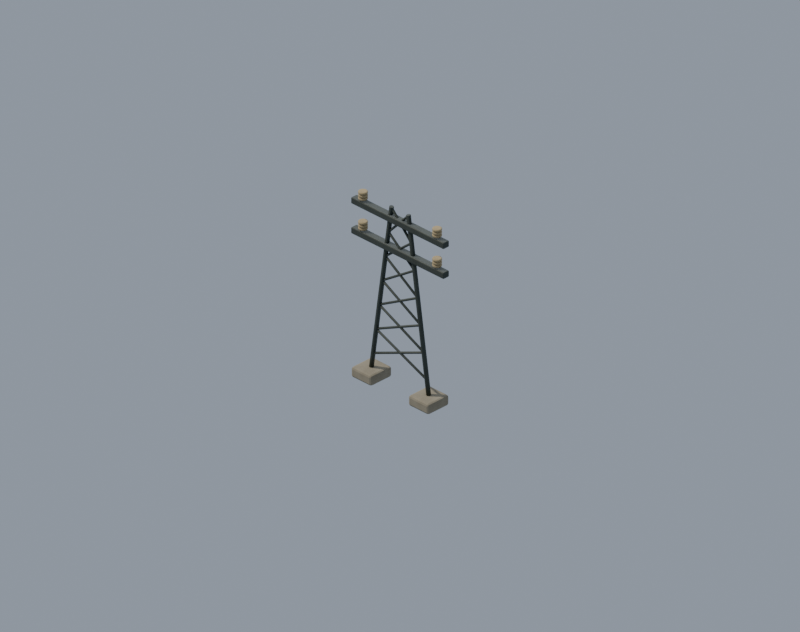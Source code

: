 # Source: prop.power_pylon.blend  (saved by Blender 5.2.45; exported with 4.5.12 LTS)
import bpy
from mathutils import Matrix  # noqa: F401  (used for matrix-valued properties, if any)

bpy.ops.wm.read_factory_settings(use_empty=True)
scene = bpy.context.scene
scene.name = 'Scene'

# ---- materials (node trees are filled in below, after node groups)
mat_env_concrete = bpy.data.materials.new('env_concrete')
mat_env_metal = bpy.data.materials.new('env_metal')
mat_env_pale = bpy.data.materials.new('env_pale')

# ---- node groups
ng_fc_grime = bpy.data.node_groups.new('fc_grime', 'ShaderNodeTree')
_s = ng_fc_grime.interface.new_socket(name='Color', in_out='OUTPUT', socket_type='NodeSocketColor')
_s = ng_fc_grime.interface.new_socket(name='Color', in_out='INPUT', socket_type='NodeSocketColor')
_s = ng_fc_grime.interface.new_socket(name='Grime', in_out='INPUT', socket_type='NodeSocketFloat')
_s = ng_fc_grime.interface.new_socket(name='Char', in_out='INPUT', socket_type='NodeSocketFloat')
_N = ng_fc_grime.nodes; _L = ng_fc_grime.links
n0 = _N.new('NodeGroupInput'); n0.name = 'Group Input'; n0.location = (0, 0)
n1 = _N.new('NodeGroupOutput'); n1.name = 'Group Output'; n1.location = (0, 0)
n2 = _N.new('ShaderNodeTexCoord'); n2.name = 'Texture Coordinate'; n2.location = (0, 0)
n3 = _N.new('ShaderNodeTexNoise'); n3.name = 'Noise Texture'; n3.location = (0, 0)
n3.width = 160
n3.inputs[2].default_value = 7.0
n3.inputs[3].default_value = 6.0
n3.inputs[4].default_value = 0.62
n4 = _N.new('ShaderNodeValToRGB'); n4.name = 'Color Ramp'; n4.location = (0, 0)
while len(n4.color_ramp.elements) > 1: n4.color_ramp.elements.remove(n4.color_ramp.elements[-1])
n4.color_ramp.elements[0].position = 0.42; n4.color_ramp.elements[0].color = (0.0, 0.0, 0.0, 1.0)
_e = n4.color_ramp.elements.new(0.75); _e.color = (1.0, 1.0, 1.0, 1.0)
n5 = _N.new('ShaderNodeAmbientOcclusion'); n5.name = 'Ambient Occlusion'; n5.location = (0, 0)
n5.samples = 8
n5.inputs[1].default_value = 0.12
n6 = _N.new('ShaderNodeMix'); n6.name = 'Mix'; n6.location = (0, 0)
n6.data_type = 'RGBA'
n6.blend_type = 'MULTIPLY'
n6.inputs[7].default_value = (0.55, 0.5, 0.44, 1.0)
n7 = _N.new('ShaderNodeMath'); n7.name = 'Math'; n7.location = (0, 0)
n7.operation = 'MULTIPLY'
n8 = _N.new('ShaderNodeMix'); n8.name = 'Mix.001'; n8.location = (0, 0)
n8.data_type = 'RGBA'
n8.blend_type = 'MULTIPLY'
n8.inputs[0].default_value = 0.38
n9 = _N.new('ShaderNodeMix'); n9.name = 'Mix.002'; n9.location = (0, 0)
n9.data_type = 'RGBA'
n9.inputs[7].default_value = (0.018, 0.016, 0.014, 1.0)
n10 = _N.new('ShaderNodeMath'); n10.name = 'Math.001'; n10.location = (0, 0)
n10.operation = 'MULTIPLY'
n10.inputs[2].default_value = 0.0
n11 = _N.new('ShaderNodeMath'); n11.name = 'Math.002'; n11.location = (0, 0)
n11.operation = 'MULTIPLY'
n11.inputs[1].default_value = 0.15
n12 = _N.new('ShaderNodeMath'); n12.name = 'Math.003'; n12.location = (0, 0)
n12.operation = 'MULTIPLY_ADD'
n12.inputs[1].default_value = 0.85
_L.new(n2.outputs[3], n3.inputs[0])
_L.new(n3.outputs[0], n4.inputs[0])
_L.new(n0.outputs[0], n6.inputs[6])
_L.new(n4.outputs[0], n7.inputs[0])
_L.new(n0.outputs[1], n7.inputs[1])
_L.new(n7.outputs[0], n6.inputs[0])
_L.new(n6.outputs[2], n8.inputs[6])
_L.new(n5.outputs[1], n8.inputs[7])
_L.new(n8.outputs[2], n9.inputs[6])
_L.new(n0.outputs[2], n11.inputs[0])
_L.new(n11.outputs[0], n10.inputs[0])
_L.new(n4.outputs[0], n10.inputs[1])
_L.new(n0.outputs[2], n12.inputs[0])
_L.new(n10.outputs[0], n12.inputs[2])
_L.new(n12.outputs[0], n9.inputs[0])
_L.new(n9.outputs[2], n1.inputs[0])
n1.is_active_output = True

# ---- material node trees
mat_env_concrete.use_nodes = True; mat_env_concrete.node_tree.nodes.clear()
_N = mat_env_concrete.node_tree.nodes; _L = mat_env_concrete.node_tree.links
n0 = _N.new('ShaderNodeBsdfPrincipled'); n0.name = 'Principled BSDF'; n0.location = (-200, 100)
n0.inputs[2].default_value = 0.93
n0.inputs[10].default_value = 0.005
n1 = _N.new('ShaderNodeOutputMaterial'); n1.name = 'Material Output'; n1.location = (200, 100)
n2 = _N.new('ShaderNodeGroup'); n2.name = 'Group'; n2.location = (0, 0)
n2.node_tree = ng_fc_grime
n2.inputs[0].default_value = (0.3185, 0.2789, 0.2016, 1.0)
n2.inputs[1].default_value = 0.45
n2.inputs[2].default_value = 0.0
_L.new(n0.outputs[0], n1.inputs[0])
_L.new(n2.outputs[0], n0.inputs[0])
n1.is_active_output = True
mat_env_metal.use_nodes = True; mat_env_metal.node_tree.nodes.clear()
_N = mat_env_metal.node_tree.nodes; _L = mat_env_metal.node_tree.links
n0 = _N.new('ShaderNodeBsdfPrincipled'); n0.name = 'Principled BSDF'; n0.location = (-200, 100)
n0.inputs[1].default_value = 0.4
n0.inputs[2].default_value = 0.6
n0.inputs[10].default_value = 0.005
n1 = _N.new('ShaderNodeOutputMaterial'); n1.name = 'Material Output'; n1.location = (200, 100)
n2 = _N.new('ShaderNodeGroup'); n2.name = 'Group'; n2.location = (0, 0)
n2.node_tree = ng_fc_grime
n2.inputs[0].default_value = (0.08022, 0.08866, 0.07421, 1.0)
n2.inputs[1].default_value = 0.35
n2.inputs[2].default_value = 0.0
_L.new(n0.outputs[0], n1.inputs[0])
_L.new(n2.outputs[0], n0.inputs[0])
n1.is_active_output = True
mat_env_pale.use_nodes = True; mat_env_pale.node_tree.nodes.clear()
_N = mat_env_pale.node_tree.nodes; _L = mat_env_pale.node_tree.links
n0 = _N.new('ShaderNodeBsdfPrincipled'); n0.name = 'Principled BSDF'; n0.location = (-200, 100)
n0.inputs[2].default_value = 0.8
n0.inputs[10].default_value = 0.005
n1 = _N.new('ShaderNodeOutputMaterial'); n1.name = 'Material Output'; n1.location = (200, 100)
n2 = _N.new('ShaderNodeGroup'); n2.name = 'Group'; n2.location = (0, 0)
n2.node_tree = ng_fc_grime
n2.inputs[0].default_value = (0.4621, 0.3613, 0.1981, 1.0)
n2.inputs[1].default_value = 0.35
n2.inputs[2].default_value = 0.0
_L.new(n0.outputs[0], n1.inputs[0])
_L.new(n2.outputs[0], n0.inputs[0])
n1.is_active_output = True

# ---- world
world_fc_world = bpy.data.worlds.new('fc_world'); scene.world = world_fc_world
world_fc_world.use_nodes = True; world_fc_world.node_tree.nodes.clear()
_N = world_fc_world.node_tree.nodes; _L = world_fc_world.node_tree.links
n0 = _N.new('ShaderNodeBackground'); n0.name = 'Background'; n0.location = (-200, 100)
n0.inputs[0].default_value = (0.52, 0.6, 0.72, 1.0)
n0.inputs[1].default_value = 0.8
n1 = _N.new('ShaderNodeOutputWorld'); n1.name = 'World Output'; n1.location = (200, 100)
_L.new(n0.outputs[0], n1.inputs[0])
n1.is_active_output = True

# ---- cameras
cam_fc_camera = bpy.data.cameras.new('fc_camera')
cam_fc_camera.type = 'ORTHO'
cam_fc_camera.sensor_fit = 'HORIZONTAL'
cam_fc_camera.clip_end = 400.0
cam_fc_camera.ortho_scale = 6.718
cam_fc_camera.shift_y = 0.09868

# ---- lights
light_fc_sun = bpy.data.lights.new('fc_sun', 'SUN')
light_fc_sun.color = (1.0, 0.95, 0.86)
light_fc_sun.angle = 0.05236
light_fc_sun.energy = 3.3
light_fc_rim = bpy.data.lights.new('fc_rim', 'SUN')
light_fc_rim.color = (0.8, 0.88, 1.0)
light_fc_rim.use_shadow = False
light_fc_rim.energy = 1.1

# ---- meshes
me_foot__1 = bpy.data.meshes.new('foot_-1')
me_foot__1.from_pydata([(-0.12, -0.125, -0.05), (-0.12, -0.125, 0.05), (-0.12, 0.125, -0.05), (-0.12, 0.125, 0.05), (0.12, -0.125, -0.05), (0.12, -0.125, 0.05), (0.12, 0.125, -0.05), (0.12, 0.125, 0.05)], [], [(0, 1, 3, 2), (2, 3, 7, 6), (6, 7, 5, 4), (4, 5, 1, 0), (2, 6, 4, 0), (7, 3, 1, 5)])
me_foot__1.materials.append(mat_env_concrete)
me_foot__1.update()
me_leg__1 = bpy.data.meshes.new('leg_-1')
me_leg__1.from_pydata([(0.0, 0.022, -0.8337), (0.0, 0.022, 0.8337), (0.0172, 0.01372, -0.8337), (0.0172, 0.01372, 0.8337), (0.02145, -0.004895, -0.8337), (0.02145, -0.004895, 0.8337), (0.009545, -0.01982, -0.8337), (0.009545, -0.01982, 0.8337), (-0.009545, -0.01982, -0.8337), (-0.009545, -0.01982, 0.8337), (-0.02145, -0.004895, -0.8337), (-0.02145, -0.004895, 0.8337), (-0.0172, 0.01372, -0.8337), (-0.0172, 0.01372, 0.8337)], [], [(0, 1, 3, 2), (2, 3, 5, 4), (4, 5, 7, 6), (6, 7, 9, 8), (8, 9, 11, 10), (3, 1, 13, 11, 9, 7, 5), (10, 11, 13, 12), (12, 13, 1, 0), (0, 2, 4, 6, 8, 10, 12)])
me_leg__1.polygons.foreach_set('use_smooth', [1, 1, 1, 1, 1, 0, 1, 1, 0])
me_leg__1.materials.append(mat_env_metal)
me_leg__1.update()
me_foot_1 = bpy.data.meshes.new('foot_1')
me_foot_1.from_pydata([(-0.12, -0.125, -0.05), (-0.12, -0.125, 0.05), (-0.12, 0.125, -0.05), (-0.12, 0.125, 0.05), (0.12, -0.125, -0.05), (0.12, -0.125, 0.05), (0.12, 0.125, -0.05), (0.12, 0.125, 0.05)], [], [(0, 1, 3, 2), (2, 3, 7, 6), (6, 7, 5, 4), (4, 5, 1, 0), (2, 6, 4, 0), (7, 3, 1, 5)])
me_foot_1.materials.append(mat_env_concrete)
me_foot_1.update()
me_leg_1 = bpy.data.meshes.new('leg_1')
me_leg_1.from_pydata([(0.0, 0.022, -0.8337), (0.0, 0.022, 0.8337), (0.0172, 0.01372, -0.8337), (0.0172, 0.01372, 0.8337), (0.02145, -0.004895, -0.8337), (0.02145, -0.004895, 0.8337), (0.009545, -0.01982, -0.8337), (0.009545, -0.01982, 0.8337), (-0.009545, -0.01982, -0.8337), (-0.009545, -0.01982, 0.8337), (-0.02145, -0.004895, -0.8337), (-0.02145, -0.004895, 0.8337), (-0.0172, 0.01372, -0.8337), (-0.0172, 0.01372, 0.8337)], [], [(0, 1, 3, 2), (2, 3, 5, 4), (4, 5, 7, 6), (6, 7, 9, 8), (8, 9, 11, 10), (3, 1, 13, 11, 9, 7, 5), (10, 11, 13, 12), (12, 13, 1, 0), (0, 2, 4, 6, 8, 10, 12)])
me_leg_1.polygons.foreach_set('use_smooth', [1, 1, 1, 1, 1, 0, 1, 1, 0])
me_leg_1.materials.append(mat_env_metal)
me_leg_1.update()
me_brace_up_0 = bpy.data.meshes.new('brace_up_0')
me_brace_up_0.from_pydata([(0.0, 0.012, -0.3273), (0.0, 0.012, 0.3273), (0.009382, 0.007482, -0.3273), (0.009382, 0.007482, 0.3273), (0.0117, -0.00267, -0.3273), (0.0117, -0.00267, 0.3273), (0.005207, -0.01081, -0.3273), (0.005207, -0.01081, 0.3273), (-0.005207, -0.01081, -0.3273), (-0.005207, -0.01081, 0.3273), (-0.0117, -0.00267, -0.3273), (-0.0117, -0.00267, 0.3273), (-0.009382, 0.007482, -0.3273), (-0.009382, 0.007482, 0.3273)], [], [(0, 1, 3, 2), (2, 3, 5, 4), (4, 5, 7, 6), (6, 7, 9, 8), (8, 9, 11, 10), (3, 1, 13, 11, 9, 7, 5), (10, 11, 13, 12), (12, 13, 1, 0), (0, 2, 4, 6, 8, 10, 12)])
me_brace_up_0.polygons.foreach_set('use_smooth', [1, 1, 1, 1, 1, 0, 1, 1, 0])
me_brace_up_0.materials.append(mat_env_metal)
me_brace_up_0.update()
me_brace_dn_0 = bpy.data.meshes.new('brace_dn_0')
me_brace_dn_0.from_pydata([(0.0, 0.012, -0.3273), (0.0, 0.012, 0.3273), (0.009382, 0.007482, -0.3273), (0.009382, 0.007482, 0.3273), (0.0117, -0.00267, -0.3273), (0.0117, -0.00267, 0.3273), (0.005207, -0.01081, -0.3273), (0.005207, -0.01081, 0.3273), (-0.005207, -0.01081, -0.3273), (-0.005207, -0.01081, 0.3273), (-0.0117, -0.00267, -0.3273), (-0.0117, -0.00267, 0.3273), (-0.009382, 0.007482, -0.3273), (-0.009382, 0.007482, 0.3273)], [], [(0, 1, 3, 2), (2, 3, 5, 4), (4, 5, 7, 6), (6, 7, 9, 8), (8, 9, 11, 10), (3, 1, 13, 11, 9, 7, 5), (10, 11, 13, 12), (12, 13, 1, 0), (0, 2, 4, 6, 8, 10, 12)])
me_brace_dn_0.polygons.foreach_set('use_smooth', [1, 1, 1, 1, 1, 0, 1, 1, 0])
me_brace_dn_0.materials.append(mat_env_metal)
me_brace_dn_0.update()
me_brace_up_1 = bpy.data.meshes.new('brace_up_1')
me_brace_up_1.from_pydata([(0.0, 0.012, -0.2935), (0.0, 0.012, 0.2935), (0.009382, 0.007482, -0.2935), (0.009382, 0.007482, 0.2935), (0.0117, -0.00267, -0.2935), (0.0117, -0.00267, 0.2935), (0.005207, -0.01081, -0.2935), (0.005207, -0.01081, 0.2935), (-0.005207, -0.01081, -0.2935), (-0.005207, -0.01081, 0.2935), (-0.0117, -0.00267, -0.2935), (-0.0117, -0.00267, 0.2935), (-0.009382, 0.007482, -0.2935), (-0.009382, 0.007482, 0.2935)], [], [(0, 1, 3, 2), (2, 3, 5, 4), (4, 5, 7, 6), (6, 7, 9, 8), (8, 9, 11, 10), (3, 1, 13, 11, 9, 7, 5), (10, 11, 13, 12), (12, 13, 1, 0), (0, 2, 4, 6, 8, 10, 12)])
me_brace_up_1.polygons.foreach_set('use_smooth', [1, 1, 1, 1, 1, 0, 1, 1, 0])
me_brace_up_1.materials.append(mat_env_metal)
me_brace_up_1.update()
me_brace_dn_1 = bpy.data.meshes.new('brace_dn_1')
me_brace_dn_1.from_pydata([(0.0, 0.012, -0.2935), (0.0, 0.012, 0.2935), (0.009382, 0.007482, -0.2935), (0.009382, 0.007482, 0.2935), (0.0117, -0.00267, -0.2935), (0.0117, -0.00267, 0.2935), (0.005207, -0.01081, -0.2935), (0.005207, -0.01081, 0.2935), (-0.005207, -0.01081, -0.2935), (-0.005207, -0.01081, 0.2935), (-0.0117, -0.00267, -0.2935), (-0.0117, -0.00267, 0.2935), (-0.009382, 0.007482, -0.2935), (-0.009382, 0.007482, 0.2935)], [], [(0, 1, 3, 2), (2, 3, 5, 4), (4, 5, 7, 6), (6, 7, 9, 8), (8, 9, 11, 10), (3, 1, 13, 11, 9, 7, 5), (10, 11, 13, 12), (12, 13, 1, 0), (0, 2, 4, 6, 8, 10, 12)])
me_brace_dn_1.polygons.foreach_set('use_smooth', [1, 1, 1, 1, 1, 0, 1, 1, 0])
me_brace_dn_1.materials.append(mat_env_metal)
me_brace_dn_1.update()
me_brace_up_2 = bpy.data.meshes.new('brace_up_2')
me_brace_up_2.from_pydata([(0.0, 0.012, -0.2605), (0.0, 0.012, 0.2605), (0.009382, 0.007482, -0.2605), (0.009382, 0.007482, 0.2605), (0.0117, -0.00267, -0.2605), (0.0117, -0.00267, 0.2605), (0.005207, -0.01081, -0.2605), (0.005207, -0.01081, 0.2605), (-0.005207, -0.01081, -0.2605), (-0.005207, -0.01081, 0.2605), (-0.0117, -0.00267, -0.2605), (-0.0117, -0.00267, 0.2605), (-0.009382, 0.007482, -0.2605), (-0.009382, 0.007482, 0.2605)], [], [(0, 1, 3, 2), (2, 3, 5, 4), (4, 5, 7, 6), (6, 7, 9, 8), (8, 9, 11, 10), (3, 1, 13, 11, 9, 7, 5), (10, 11, 13, 12), (12, 13, 1, 0), (0, 2, 4, 6, 8, 10, 12)])
me_brace_up_2.polygons.foreach_set('use_smooth', [1, 1, 1, 1, 1, 0, 1, 1, 0])
me_brace_up_2.materials.append(mat_env_metal)
me_brace_up_2.update()
me_brace_dn_2 = bpy.data.meshes.new('brace_dn_2')
me_brace_dn_2.from_pydata([(0.0, 0.012, -0.2605), (0.0, 0.012, 0.2605), (0.009382, 0.007482, -0.2605), (0.009382, 0.007482, 0.2605), (0.0117, -0.00267, -0.2605), (0.0117, -0.00267, 0.2605), (0.005207, -0.01081, -0.2605), (0.005207, -0.01081, 0.2605), (-0.005207, -0.01081, -0.2605), (-0.005207, -0.01081, 0.2605), (-0.0117, -0.00267, -0.2605), (-0.0117, -0.00267, 0.2605), (-0.009382, 0.007482, -0.2605), (-0.009382, 0.007482, 0.2605)], [], [(0, 1, 3, 2), (2, 3, 5, 4), (4, 5, 7, 6), (6, 7, 9, 8), (8, 9, 11, 10), (3, 1, 13, 11, 9, 7, 5), (10, 11, 13, 12), (12, 13, 1, 0), (0, 2, 4, 6, 8, 10, 12)])
me_brace_dn_2.polygons.foreach_set('use_smooth', [1, 1, 1, 1, 1, 0, 1, 1, 0])
me_brace_dn_2.materials.append(mat_env_metal)
me_brace_dn_2.update()
me_brace_up_3 = bpy.data.meshes.new('brace_up_3')
me_brace_up_3.from_pydata([(0.0, 0.012, -0.2287), (0.0, 0.012, 0.2287), (0.009382, 0.007482, -0.2287), (0.009382, 0.007482, 0.2287), (0.0117, -0.00267, -0.2287), (0.0117, -0.00267, 0.2287), (0.005207, -0.01081, -0.2287), (0.005207, -0.01081, 0.2287), (-0.005207, -0.01081, -0.2287), (-0.005207, -0.01081, 0.2287), (-0.0117, -0.00267, -0.2287), (-0.0117, -0.00267, 0.2287), (-0.009382, 0.007482, -0.2287), (-0.009382, 0.007482, 0.2287)], [], [(0, 1, 3, 2), (2, 3, 5, 4), (4, 5, 7, 6), (6, 7, 9, 8), (8, 9, 11, 10), (3, 1, 13, 11, 9, 7, 5), (10, 11, 13, 12), (12, 13, 1, 0), (0, 2, 4, 6, 8, 10, 12)])
me_brace_up_3.polygons.foreach_set('use_smooth', [1, 1, 1, 1, 1, 0, 1, 1, 0])
me_brace_up_3.materials.append(mat_env_metal)
me_brace_up_3.update()
me_brace_dn_3 = bpy.data.meshes.new('brace_dn_3')
me_brace_dn_3.from_pydata([(0.0, 0.012, -0.2287), (0.0, 0.012, 0.2287), (0.009382, 0.007482, -0.2287), (0.009382, 0.007482, 0.2287), (0.0117, -0.00267, -0.2287), (0.0117, -0.00267, 0.2287), (0.005207, -0.01081, -0.2287), (0.005207, -0.01081, 0.2287), (-0.005207, -0.01081, -0.2287), (-0.005207, -0.01081, 0.2287), (-0.0117, -0.00267, -0.2287), (-0.0117, -0.00267, 0.2287), (-0.009382, 0.007482, -0.2287), (-0.009382, 0.007482, 0.2287)], [], [(0, 1, 3, 2), (2, 3, 5, 4), (4, 5, 7, 6), (6, 7, 9, 8), (8, 9, 11, 10), (3, 1, 13, 11, 9, 7, 5), (10, 11, 13, 12), (12, 13, 1, 0), (0, 2, 4, 6, 8, 10, 12)])
me_brace_dn_3.polygons.foreach_set('use_smooth', [1, 1, 1, 1, 1, 0, 1, 1, 0])
me_brace_dn_3.materials.append(mat_env_metal)
me_brace_dn_3.update()
me_brace_up_4 = bpy.data.meshes.new('brace_up_4')
me_brace_up_4.from_pydata([(0.0, 0.012, -0.1987), (0.0, 0.012, 0.1987), (0.009382, 0.007482, -0.1987), (0.009382, 0.007482, 0.1987), (0.0117, -0.00267, -0.1987), (0.0117, -0.00267, 0.1987), (0.005207, -0.01081, -0.1987), (0.005207, -0.01081, 0.1987), (-0.005207, -0.01081, -0.1987), (-0.005207, -0.01081, 0.1987), (-0.0117, -0.00267, -0.1987), (-0.0117, -0.00267, 0.1987), (-0.009382, 0.007482, -0.1987), (-0.009382, 0.007482, 0.1987)], [], [(0, 1, 3, 2), (2, 3, 5, 4), (4, 5, 7, 6), (6, 7, 9, 8), (8, 9, 11, 10), (3, 1, 13, 11, 9, 7, 5), (10, 11, 13, 12), (12, 13, 1, 0), (0, 2, 4, 6, 8, 10, 12)])
me_brace_up_4.polygons.foreach_set('use_smooth', [1, 1, 1, 1, 1, 0, 1, 1, 0])
me_brace_up_4.materials.append(mat_env_metal)
me_brace_up_4.update()
me_brace_dn_4 = bpy.data.meshes.new('brace_dn_4')
me_brace_dn_4.from_pydata([(0.0, 0.012, -0.1987), (0.0, 0.012, 0.1987), (0.009382, 0.007482, -0.1987), (0.009382, 0.007482, 0.1987), (0.0117, -0.00267, -0.1987), (0.0117, -0.00267, 0.1987), (0.005207, -0.01081, -0.1987), (0.005207, -0.01081, 0.1987), (-0.005207, -0.01081, -0.1987), (-0.005207, -0.01081, 0.1987), (-0.0117, -0.00267, -0.1987), (-0.0117, -0.00267, 0.1987), (-0.009382, 0.007482, -0.1987), (-0.009382, 0.007482, 0.1987)], [], [(0, 1, 3, 2), (2, 3, 5, 4), (4, 5, 7, 6), (6, 7, 9, 8), (8, 9, 11, 10), (3, 1, 13, 11, 9, 7, 5), (10, 11, 13, 12), (12, 13, 1, 0), (0, 2, 4, 6, 8, 10, 12)])
me_brace_dn_4.polygons.foreach_set('use_smooth', [1, 1, 1, 1, 1, 0, 1, 1, 0])
me_brace_dn_4.materials.append(mat_env_metal)
me_brace_dn_4.update()
me_brace_up_5 = bpy.data.meshes.new('brace_up_5')
me_brace_up_5.from_pydata([(0.0, 0.012, -0.1716), (0.0, 0.012, 0.1716), (0.009382, 0.007482, -0.1716), (0.009382, 0.007482, 0.1716), (0.0117, -0.00267, -0.1716), (0.0117, -0.00267, 0.1716), (0.005207, -0.01081, -0.1716), (0.005207, -0.01081, 0.1716), (-0.005207, -0.01081, -0.1716), (-0.005207, -0.01081, 0.1716), (-0.0117, -0.00267, -0.1716), (-0.0117, -0.00267, 0.1716), (-0.009382, 0.007482, -0.1716), (-0.009382, 0.007482, 0.1716)], [], [(0, 1, 3, 2), (2, 3, 5, 4), (4, 5, 7, 6), (6, 7, 9, 8), (8, 9, 11, 10), (3, 1, 13, 11, 9, 7, 5), (10, 11, 13, 12), (12, 13, 1, 0), (0, 2, 4, 6, 8, 10, 12)])
me_brace_up_5.polygons.foreach_set('use_smooth', [1, 1, 1, 1, 1, 0, 1, 1, 0])
me_brace_up_5.materials.append(mat_env_metal)
me_brace_up_5.update()
me_brace_dn_5 = bpy.data.meshes.new('brace_dn_5')
me_brace_dn_5.from_pydata([(0.0, 0.012, -0.1716), (0.0, 0.012, 0.1716), (0.009382, 0.007482, -0.1716), (0.009382, 0.007482, 0.1716), (0.0117, -0.00267, -0.1716), (0.0117, -0.00267, 0.1716), (0.005207, -0.01081, -0.1716), (0.005207, -0.01081, 0.1716), (-0.005207, -0.01081, -0.1716), (-0.005207, -0.01081, 0.1716), (-0.0117, -0.00267, -0.1716), (-0.0117, -0.00267, 0.1716), (-0.009382, 0.007482, -0.1716), (-0.009382, 0.007482, 0.1716)], [], [(0, 1, 3, 2), (2, 3, 5, 4), (4, 5, 7, 6), (6, 7, 9, 8), (8, 9, 11, 10), (3, 1, 13, 11, 9, 7, 5), (10, 11, 13, 12), (12, 13, 1, 0), (0, 2, 4, 6, 8, 10, 12)])
me_brace_dn_5.polygons.foreach_set('use_smooth', [1, 1, 1, 1, 1, 0, 1, 1, 0])
me_brace_dn_5.materials.append(mat_env_metal)
me_brace_dn_5.update()
me_crossarm_0 = bpy.data.meshes.new('crossarm_0')
me_crossarm_0.from_pydata([(-0.55, -0.035, -0.03), (-0.55, -0.035, 0.03), (-0.55, 0.035, -0.03), (-0.55, 0.035, 0.03), (0.55, -0.035, -0.03), (0.55, -0.035, 0.03), (0.55, 0.035, -0.03), (0.55, 0.035, 0.03)], [], [(0, 1, 3, 2), (2, 3, 7, 6), (6, 7, 5, 4), (4, 5, 1, 0), (2, 6, 4, 0), (7, 3, 1, 5)])
me_crossarm_0.materials.append(mat_env_metal)
me_crossarm_0.update()
me_insulator_0__1_0 = bpy.data.meshes.new('insulator_0_-1_0')
me_insulator_0__1_0.from_pydata([(0.0, 0.044, -0.0125), (0.0, 0.044, 0.0125), (0.02586, 0.0356, -0.0125), (0.02586, 0.0356, 0.0125), (0.04185, 0.0136, -0.0125), (0.04185, 0.0136, 0.0125), (0.04185, -0.0136, -0.0125), (0.04185, -0.0136, 0.0125), (0.02586, -0.0356, -0.0125), (0.02586, -0.0356, 0.0125), (0.0, -0.044, -0.0125), (0.0, -0.044, 0.0125), (-0.02586, -0.0356, -0.0125), (-0.02586, -0.0356, 0.0125), (-0.04185, -0.0136, -0.0125), (-0.04185, -0.0136, 0.0125), (-0.04185, 0.0136, -0.0125), (-0.04185, 0.0136, 0.0125), (-0.02586, 0.0356, -0.0125), (-0.02586, 0.0356, 0.0125)], [], [(0, 1, 3, 2), (2, 3, 5, 4), (4, 5, 7, 6), (6, 7, 9, 8), (8, 9, 11, 10), (10, 11, 13, 12), (12, 13, 15, 14), (14, 15, 17, 16), (3, 1, 19, 17, 15, 13, 11, 9, 7, 5), (16, 17, 19, 18), (18, 19, 1, 0), (0, 2, 4, 6, 8, 10, 12, 14, 16, 18)])
me_insulator_0__1_0.polygons.foreach_set('use_smooth', [1, 1, 1, 1, 1, 1, 1, 1, 0, 1, 1, 0])
me_insulator_0__1_0.materials.append(mat_env_pale)
me_insulator_0__1_0.update()
me_insulator_0__1_1 = bpy.data.meshes.new('insulator_0_-1_1')
me_insulator_0__1_1.from_pydata([(0.0, 0.044, -0.0125), (0.0, 0.044, 0.0125), (0.02586, 0.0356, -0.0125), (0.02586, 0.0356, 0.0125), (0.04185, 0.0136, -0.0125), (0.04185, 0.0136, 0.0125), (0.04185, -0.0136, -0.0125), (0.04185, -0.0136, 0.0125), (0.02586, -0.0356, -0.0125), (0.02586, -0.0356, 0.0125), (0.0, -0.044, -0.0125), (0.0, -0.044, 0.0125), (-0.02586, -0.0356, -0.0125), (-0.02586, -0.0356, 0.0125), (-0.04185, -0.0136, -0.0125), (-0.04185, -0.0136, 0.0125), (-0.04185, 0.0136, -0.0125), (-0.04185, 0.0136, 0.0125), (-0.02586, 0.0356, -0.0125), (-0.02586, 0.0356, 0.0125)], [], [(0, 1, 3, 2), (2, 3, 5, 4), (4, 5, 7, 6), (6, 7, 9, 8), (8, 9, 11, 10), (10, 11, 13, 12), (12, 13, 15, 14), (14, 15, 17, 16), (3, 1, 19, 17, 15, 13, 11, 9, 7, 5), (16, 17, 19, 18), (18, 19, 1, 0), (0, 2, 4, 6, 8, 10, 12, 14, 16, 18)])
me_insulator_0__1_1.polygons.foreach_set('use_smooth', [1, 1, 1, 1, 1, 1, 1, 1, 0, 1, 1, 0])
me_insulator_0__1_1.materials.append(mat_env_pale)
me_insulator_0__1_1.update()
me_insulator_0__1_2 = bpy.data.meshes.new('insulator_0_-1_2')
me_insulator_0__1_2.from_pydata([(0.0, 0.044, -0.0125), (0.0, 0.044, 0.0125), (0.02586, 0.0356, -0.0125), (0.02586, 0.0356, 0.0125), (0.04185, 0.0136, -0.0125), (0.04185, 0.0136, 0.0125), (0.04185, -0.0136, -0.0125), (0.04185, -0.0136, 0.0125), (0.02586, -0.0356, -0.0125), (0.02586, -0.0356, 0.0125), (0.0, -0.044, -0.0125), (0.0, -0.044, 0.0125), (-0.02586, -0.0356, -0.0125), (-0.02586, -0.0356, 0.0125), (-0.04185, -0.0136, -0.0125), (-0.04185, -0.0136, 0.0125), (-0.04185, 0.0136, -0.0125), (-0.04185, 0.0136, 0.0125), (-0.02586, 0.0356, -0.0125), (-0.02586, 0.0356, 0.0125)], [], [(0, 1, 3, 2), (2, 3, 5, 4), (4, 5, 7, 6), (6, 7, 9, 8), (8, 9, 11, 10), (10, 11, 13, 12), (12, 13, 15, 14), (14, 15, 17, 16), (3, 1, 19, 17, 15, 13, 11, 9, 7, 5), (16, 17, 19, 18), (18, 19, 1, 0), (0, 2, 4, 6, 8, 10, 12, 14, 16, 18)])
me_insulator_0__1_2.polygons.foreach_set('use_smooth', [1, 1, 1, 1, 1, 1, 1, 1, 0, 1, 1, 0])
me_insulator_0__1_2.materials.append(mat_env_pale)
me_insulator_0__1_2.update()
me_insulator_0_1_0 = bpy.data.meshes.new('insulator_0_1_0')
me_insulator_0_1_0.from_pydata([(0.0, 0.044, -0.0125), (0.0, 0.044, 0.0125), (0.02586, 0.0356, -0.0125), (0.02586, 0.0356, 0.0125), (0.04185, 0.0136, -0.0125), (0.04185, 0.0136, 0.0125), (0.04185, -0.0136, -0.0125), (0.04185, -0.0136, 0.0125), (0.02586, -0.0356, -0.0125), (0.02586, -0.0356, 0.0125), (0.0, -0.044, -0.0125), (0.0, -0.044, 0.0125), (-0.02586, -0.0356, -0.0125), (-0.02586, -0.0356, 0.0125), (-0.04185, -0.0136, -0.0125), (-0.04185, -0.0136, 0.0125), (-0.04185, 0.0136, -0.0125), (-0.04185, 0.0136, 0.0125), (-0.02586, 0.0356, -0.0125), (-0.02586, 0.0356, 0.0125)], [], [(0, 1, 3, 2), (2, 3, 5, 4), (4, 5, 7, 6), (6, 7, 9, 8), (8, 9, 11, 10), (10, 11, 13, 12), (12, 13, 15, 14), (14, 15, 17, 16), (3, 1, 19, 17, 15, 13, 11, 9, 7, 5), (16, 17, 19, 18), (18, 19, 1, 0), (0, 2, 4, 6, 8, 10, 12, 14, 16, 18)])
me_insulator_0_1_0.polygons.foreach_set('use_smooth', [1, 1, 1, 1, 1, 1, 1, 1, 0, 1, 1, 0])
me_insulator_0_1_0.materials.append(mat_env_pale)
me_insulator_0_1_0.update()
me_insulator_0_1_1 = bpy.data.meshes.new('insulator_0_1_1')
me_insulator_0_1_1.from_pydata([(0.0, 0.044, -0.0125), (0.0, 0.044, 0.0125), (0.02586, 0.0356, -0.0125), (0.02586, 0.0356, 0.0125), (0.04185, 0.0136, -0.0125), (0.04185, 0.0136, 0.0125), (0.04185, -0.0136, -0.0125), (0.04185, -0.0136, 0.0125), (0.02586, -0.0356, -0.0125), (0.02586, -0.0356, 0.0125), (0.0, -0.044, -0.0125), (0.0, -0.044, 0.0125), (-0.02586, -0.0356, -0.0125), (-0.02586, -0.0356, 0.0125), (-0.04185, -0.0136, -0.0125), (-0.04185, -0.0136, 0.0125), (-0.04185, 0.0136, -0.0125), (-0.04185, 0.0136, 0.0125), (-0.02586, 0.0356, -0.0125), (-0.02586, 0.0356, 0.0125)], [], [(0, 1, 3, 2), (2, 3, 5, 4), (4, 5, 7, 6), (6, 7, 9, 8), (8, 9, 11, 10), (10, 11, 13, 12), (12, 13, 15, 14), (14, 15, 17, 16), (3, 1, 19, 17, 15, 13, 11, 9, 7, 5), (16, 17, 19, 18), (18, 19, 1, 0), (0, 2, 4, 6, 8, 10, 12, 14, 16, 18)])
me_insulator_0_1_1.polygons.foreach_set('use_smooth', [1, 1, 1, 1, 1, 1, 1, 1, 0, 1, 1, 0])
me_insulator_0_1_1.materials.append(mat_env_pale)
me_insulator_0_1_1.update()
me_insulator_0_1_2 = bpy.data.meshes.new('insulator_0_1_2')
me_insulator_0_1_2.from_pydata([(0.0, 0.044, -0.0125), (0.0, 0.044, 0.0125), (0.02586, 0.0356, -0.0125), (0.02586, 0.0356, 0.0125), (0.04185, 0.0136, -0.0125), (0.04185, 0.0136, 0.0125), (0.04185, -0.0136, -0.0125), (0.04185, -0.0136, 0.0125), (0.02586, -0.0356, -0.0125), (0.02586, -0.0356, 0.0125), (0.0, -0.044, -0.0125), (0.0, -0.044, 0.0125), (-0.02586, -0.0356, -0.0125), (-0.02586, -0.0356, 0.0125), (-0.04185, -0.0136, -0.0125), (-0.04185, -0.0136, 0.0125), (-0.04185, 0.0136, -0.0125), (-0.04185, 0.0136, 0.0125), (-0.02586, 0.0356, -0.0125), (-0.02586, 0.0356, 0.0125)], [], [(0, 1, 3, 2), (2, 3, 5, 4), (4, 5, 7, 6), (6, 7, 9, 8), (8, 9, 11, 10), (10, 11, 13, 12), (12, 13, 15, 14), (14, 15, 17, 16), (3, 1, 19, 17, 15, 13, 11, 9, 7, 5), (16, 17, 19, 18), (18, 19, 1, 0), (0, 2, 4, 6, 8, 10, 12, 14, 16, 18)])
me_insulator_0_1_2.polygons.foreach_set('use_smooth', [1, 1, 1, 1, 1, 1, 1, 1, 0, 1, 1, 0])
me_insulator_0_1_2.materials.append(mat_env_pale)
me_insulator_0_1_2.update()
me_crossarm_1 = bpy.data.meshes.new('crossarm_1')
me_crossarm_1.from_pydata([(-0.55, -0.035, -0.03), (-0.55, -0.035, 0.03), (-0.55, 0.035, -0.03), (-0.55, 0.035, 0.03), (0.55, -0.035, -0.03), (0.55, -0.035, 0.03), (0.55, 0.035, -0.03), (0.55, 0.035, 0.03)], [], [(0, 1, 3, 2), (2, 3, 7, 6), (6, 7, 5, 4), (4, 5, 1, 0), (2, 6, 4, 0), (7, 3, 1, 5)])
me_crossarm_1.materials.append(mat_env_metal)
me_crossarm_1.update()
me_insulator_1__1_0 = bpy.data.meshes.new('insulator_1_-1_0')
me_insulator_1__1_0.from_pydata([(0.0, 0.044, -0.0125), (0.0, 0.044, 0.0125), (0.02586, 0.0356, -0.0125), (0.02586, 0.0356, 0.0125), (0.04185, 0.0136, -0.0125), (0.04185, 0.0136, 0.0125), (0.04185, -0.0136, -0.0125), (0.04185, -0.0136, 0.0125), (0.02586, -0.0356, -0.0125), (0.02586, -0.0356, 0.0125), (0.0, -0.044, -0.0125), (0.0, -0.044, 0.0125), (-0.02586, -0.0356, -0.0125), (-0.02586, -0.0356, 0.0125), (-0.04185, -0.0136, -0.0125), (-0.04185, -0.0136, 0.0125), (-0.04185, 0.0136, -0.0125), (-0.04185, 0.0136, 0.0125), (-0.02586, 0.0356, -0.0125), (-0.02586, 0.0356, 0.0125)], [], [(0, 1, 3, 2), (2, 3, 5, 4), (4, 5, 7, 6), (6, 7, 9, 8), (8, 9, 11, 10), (10, 11, 13, 12), (12, 13, 15, 14), (14, 15, 17, 16), (3, 1, 19, 17, 15, 13, 11, 9, 7, 5), (16, 17, 19, 18), (18, 19, 1, 0), (0, 2, 4, 6, 8, 10, 12, 14, 16, 18)])
me_insulator_1__1_0.polygons.foreach_set('use_smooth', [1, 1, 1, 1, 1, 1, 1, 1, 0, 1, 1, 0])
me_insulator_1__1_0.materials.append(mat_env_pale)
me_insulator_1__1_0.update()
me_insulator_1__1_1 = bpy.data.meshes.new('insulator_1_-1_1')
me_insulator_1__1_1.from_pydata([(0.0, 0.044, -0.0125), (0.0, 0.044, 0.0125), (0.02586, 0.0356, -0.0125), (0.02586, 0.0356, 0.0125), (0.04185, 0.0136, -0.0125), (0.04185, 0.0136, 0.0125), (0.04185, -0.0136, -0.0125), (0.04185, -0.0136, 0.0125), (0.02586, -0.0356, -0.0125), (0.02586, -0.0356, 0.0125), (0.0, -0.044, -0.0125), (0.0, -0.044, 0.0125), (-0.02586, -0.0356, -0.0125), (-0.02586, -0.0356, 0.0125), (-0.04185, -0.0136, -0.0125), (-0.04185, -0.0136, 0.0125), (-0.04185, 0.0136, -0.0125), (-0.04185, 0.0136, 0.0125), (-0.02586, 0.0356, -0.0125), (-0.02586, 0.0356, 0.0125)], [], [(0, 1, 3, 2), (2, 3, 5, 4), (4, 5, 7, 6), (6, 7, 9, 8), (8, 9, 11, 10), (10, 11, 13, 12), (12, 13, 15, 14), (14, 15, 17, 16), (3, 1, 19, 17, 15, 13, 11, 9, 7, 5), (16, 17, 19, 18), (18, 19, 1, 0), (0, 2, 4, 6, 8, 10, 12, 14, 16, 18)])
me_insulator_1__1_1.polygons.foreach_set('use_smooth', [1, 1, 1, 1, 1, 1, 1, 1, 0, 1, 1, 0])
me_insulator_1__1_1.materials.append(mat_env_pale)
me_insulator_1__1_1.update()
me_insulator_1__1_2 = bpy.data.meshes.new('insulator_1_-1_2')
me_insulator_1__1_2.from_pydata([(0.0, 0.044, -0.0125), (0.0, 0.044, 0.0125), (0.02586, 0.0356, -0.0125), (0.02586, 0.0356, 0.0125), (0.04185, 0.0136, -0.0125), (0.04185, 0.0136, 0.0125), (0.04185, -0.0136, -0.0125), (0.04185, -0.0136, 0.0125), (0.02586, -0.0356, -0.0125), (0.02586, -0.0356, 0.0125), (0.0, -0.044, -0.0125), (0.0, -0.044, 0.0125), (-0.02586, -0.0356, -0.0125), (-0.02586, -0.0356, 0.0125), (-0.04185, -0.0136, -0.0125), (-0.04185, -0.0136, 0.0125), (-0.04185, 0.0136, -0.0125), (-0.04185, 0.0136, 0.0125), (-0.02586, 0.0356, -0.0125), (-0.02586, 0.0356, 0.0125)], [], [(0, 1, 3, 2), (2, 3, 5, 4), (4, 5, 7, 6), (6, 7, 9, 8), (8, 9, 11, 10), (10, 11, 13, 12), (12, 13, 15, 14), (14, 15, 17, 16), (3, 1, 19, 17, 15, 13, 11, 9, 7, 5), (16, 17, 19, 18), (18, 19, 1, 0), (0, 2, 4, 6, 8, 10, 12, 14, 16, 18)])
me_insulator_1__1_2.polygons.foreach_set('use_smooth', [1, 1, 1, 1, 1, 1, 1, 1, 0, 1, 1, 0])
me_insulator_1__1_2.materials.append(mat_env_pale)
me_insulator_1__1_2.update()
me_insulator_1_1_0 = bpy.data.meshes.new('insulator_1_1_0')
me_insulator_1_1_0.from_pydata([(0.0, 0.044, -0.0125), (0.0, 0.044, 0.0125), (0.02586, 0.0356, -0.0125), (0.02586, 0.0356, 0.0125), (0.04185, 0.0136, -0.0125), (0.04185, 0.0136, 0.0125), (0.04185, -0.0136, -0.0125), (0.04185, -0.0136, 0.0125), (0.02586, -0.0356, -0.0125), (0.02586, -0.0356, 0.0125), (0.0, -0.044, -0.0125), (0.0, -0.044, 0.0125), (-0.02586, -0.0356, -0.0125), (-0.02586, -0.0356, 0.0125), (-0.04185, -0.0136, -0.0125), (-0.04185, -0.0136, 0.0125), (-0.04185, 0.0136, -0.0125), (-0.04185, 0.0136, 0.0125), (-0.02586, 0.0356, -0.0125), (-0.02586, 0.0356, 0.0125)], [], [(0, 1, 3, 2), (2, 3, 5, 4), (4, 5, 7, 6), (6, 7, 9, 8), (8, 9, 11, 10), (10, 11, 13, 12), (12, 13, 15, 14), (14, 15, 17, 16), (3, 1, 19, 17, 15, 13, 11, 9, 7, 5), (16, 17, 19, 18), (18, 19, 1, 0), (0, 2, 4, 6, 8, 10, 12, 14, 16, 18)])
me_insulator_1_1_0.polygons.foreach_set('use_smooth', [1, 1, 1, 1, 1, 1, 1, 1, 0, 1, 1, 0])
me_insulator_1_1_0.materials.append(mat_env_pale)
me_insulator_1_1_0.update()
me_insulator_1_1_1 = bpy.data.meshes.new('insulator_1_1_1')
me_insulator_1_1_1.from_pydata([(0.0, 0.044, -0.0125), (0.0, 0.044, 0.0125), (0.02586, 0.0356, -0.0125), (0.02586, 0.0356, 0.0125), (0.04185, 0.0136, -0.0125), (0.04185, 0.0136, 0.0125), (0.04185, -0.0136, -0.0125), (0.04185, -0.0136, 0.0125), (0.02586, -0.0356, -0.0125), (0.02586, -0.0356, 0.0125), (0.0, -0.044, -0.0125), (0.0, -0.044, 0.0125), (-0.02586, -0.0356, -0.0125), (-0.02586, -0.0356, 0.0125), (-0.04185, -0.0136, -0.0125), (-0.04185, -0.0136, 0.0125), (-0.04185, 0.0136, -0.0125), (-0.04185, 0.0136, 0.0125), (-0.02586, 0.0356, -0.0125), (-0.02586, 0.0356, 0.0125)], [], [(0, 1, 3, 2), (2, 3, 5, 4), (4, 5, 7, 6), (6, 7, 9, 8), (8, 9, 11, 10), (10, 11, 13, 12), (12, 13, 15, 14), (14, 15, 17, 16), (3, 1, 19, 17, 15, 13, 11, 9, 7, 5), (16, 17, 19, 18), (18, 19, 1, 0), (0, 2, 4, 6, 8, 10, 12, 14, 16, 18)])
me_insulator_1_1_1.polygons.foreach_set('use_smooth', [1, 1, 1, 1, 1, 1, 1, 1, 0, 1, 1, 0])
me_insulator_1_1_1.materials.append(mat_env_pale)
me_insulator_1_1_1.update()
me_insulator_1_1_2 = bpy.data.meshes.new('insulator_1_1_2')
me_insulator_1_1_2.from_pydata([(0.0, 0.044, -0.0125), (0.0, 0.044, 0.0125), (0.02586, 0.0356, -0.0125), (0.02586, 0.0356, 0.0125), (0.04185, 0.0136, -0.0125), (0.04185, 0.0136, 0.0125), (0.04185, -0.0136, -0.0125), (0.04185, -0.0136, 0.0125), (0.02586, -0.0356, -0.0125), (0.02586, -0.0356, 0.0125), (0.0, -0.044, -0.0125), (0.0, -0.044, 0.0125), (-0.02586, -0.0356, -0.0125), (-0.02586, -0.0356, 0.0125), (-0.04185, -0.0136, -0.0125), (-0.04185, -0.0136, 0.0125), (-0.04185, 0.0136, -0.0125), (-0.04185, 0.0136, 0.0125), (-0.02586, 0.0356, -0.0125), (-0.02586, 0.0356, 0.0125)], [], [(0, 1, 3, 2), (2, 3, 5, 4), (4, 5, 7, 6), (6, 7, 9, 8), (8, 9, 11, 10), (10, 11, 13, 12), (12, 13, 15, 14), (14, 15, 17, 16), (3, 1, 19, 17, 15, 13, 11, 9, 7, 5), (16, 17, 19, 18), (18, 19, 1, 0), (0, 2, 4, 6, 8, 10, 12, 14, 16, 18)])
me_insulator_1_1_2.polygons.foreach_set('use_smooth', [1, 1, 1, 1, 1, 1, 1, 1, 0, 1, 1, 0])
me_insulator_1_1_2.materials.append(mat_env_pale)
me_insulator_1_1_2.update()
me_fc_ground = bpy.data.meshes.new('fc_ground')
me_fc_ground.from_pydata([(-20.0, -20.0, 0.0), (20.0, -20.0, 0.0), (-20.0, 20.0, 0.0), (20.0, 20.0, 0.0)], [], [(0, 1, 3, 2)])
me_fc_ground.update()

# ---- objects
ob_fc_camera = bpy.data.objects.new('fc_camera', cam_fc_camera)
ob_fc_sun = bpy.data.objects.new('fc_sun', light_fc_sun)
ob_fc_rim = bpy.data.objects.new('fc_rim', light_fc_rim)
ob_root = bpy.data.objects.new('root', None)
ob_foot__1 = bpy.data.objects.new('foot_-1', me_foot__1)
ob_leg__1 = bpy.data.objects.new('leg_-1', me_leg__1)
ob_foot_1 = bpy.data.objects.new('foot_1', me_foot_1)
ob_leg_1 = bpy.data.objects.new('leg_1', me_leg_1)
ob_brace_up_0 = bpy.data.objects.new('brace_up_0', me_brace_up_0)
ob_brace_dn_0 = bpy.data.objects.new('brace_dn_0', me_brace_dn_0)
ob_brace_up_1 = bpy.data.objects.new('brace_up_1', me_brace_up_1)
ob_brace_dn_1 = bpy.data.objects.new('brace_dn_1', me_brace_dn_1)
ob_brace_up_2 = bpy.data.objects.new('brace_up_2', me_brace_up_2)
ob_brace_dn_2 = bpy.data.objects.new('brace_dn_2', me_brace_dn_2)
ob_brace_up_3 = bpy.data.objects.new('brace_up_3', me_brace_up_3)
ob_brace_dn_3 = bpy.data.objects.new('brace_dn_3', me_brace_dn_3)
ob_brace_up_4 = bpy.data.objects.new('brace_up_4', me_brace_up_4)
ob_brace_dn_4 = bpy.data.objects.new('brace_dn_4', me_brace_dn_4)
ob_brace_up_5 = bpy.data.objects.new('brace_up_5', me_brace_up_5)
ob_brace_dn_5 = bpy.data.objects.new('brace_dn_5', me_brace_dn_5)
ob_crossarm_0 = bpy.data.objects.new('crossarm_0', me_crossarm_0)
ob_insulator_0__1_0 = bpy.data.objects.new('insulator_0_-1_0', me_insulator_0__1_0)
ob_insulator_0__1_1 = bpy.data.objects.new('insulator_0_-1_1', me_insulator_0__1_1)
ob_insulator_0__1_2 = bpy.data.objects.new('insulator_0_-1_2', me_insulator_0__1_2)
ob_insulator_0_1_0 = bpy.data.objects.new('insulator_0_1_0', me_insulator_0_1_0)
ob_insulator_0_1_1 = bpy.data.objects.new('insulator_0_1_1', me_insulator_0_1_1)
ob_insulator_0_1_2 = bpy.data.objects.new('insulator_0_1_2', me_insulator_0_1_2)
ob_crossarm_1 = bpy.data.objects.new('crossarm_1', me_crossarm_1)
ob_insulator_1__1_0 = bpy.data.objects.new('insulator_1_-1_0', me_insulator_1__1_0)
ob_insulator_1__1_1 = bpy.data.objects.new('insulator_1_-1_1', me_insulator_1__1_1)
ob_insulator_1__1_2 = bpy.data.objects.new('insulator_1_-1_2', me_insulator_1__1_2)
ob_insulator_1_1_0 = bpy.data.objects.new('insulator_1_1_0', me_insulator_1_1_0)
ob_insulator_1_1_1 = bpy.data.objects.new('insulator_1_1_1', me_insulator_1_1_1)
ob_insulator_1_1_2 = bpy.data.objects.new('insulator_1_1_2', me_insulator_1_1_2)
ob_fc_ground = bpy.data.objects.new('fc_ground', me_fc_ground)

# ---- transforms, parenting, visibility, modifiers, constraints
ob_fc_camera.location = (91.86, -91.86, 75.0)
ob_fc_camera.rotation_euler = (1.047, 0.0, 0.7854)
ob_fc_sun.location = (0.0, 0.0, 0.0)
ob_fc_sun.rotation_euler = (0.0, -0.6981, 0.5829)
ob_fc_rim.location = (0.0, 0.0, 0.0)
ob_fc_rim.rotation_euler = (0.9599, 0.0, 3.927)
ob_root.location = (0.0, 0.0, 0.0)
ob_foot__1.parent = ob_root
ob_foot__1.location = (-0.34, 0.0, 0.05)
_m = ob_foot__1.modifiers.new('bevel', 'BEVEL')
_m.width = 0.02
_m.width_pct = 0.02
_m.segments = 2
_m.angle_limit = 0.6109
ob_leg__1.parent = ob_root
ob_leg__1.location = (-0.22, 0.0, 0.925)
ob_leg__1.rotation_euler = (0.0, 0.1444, 0.0)
_m = ob_leg__1.modifiers.new('bevel', 'BEVEL')
_m.width = 0.003
_m.width_pct = 0.003
_m.segments = 2
_m.angle_limit = 0.6109
ob_foot_1.parent = ob_root
ob_foot_1.location = (0.34, 0.0, 0.05)
_m = ob_foot_1.modifiers.new('bevel', 'BEVEL')
_m.width = 0.02
_m.width_pct = 0.02
_m.segments = 2
_m.angle_limit = 0.6109
ob_leg_1.parent = ob_root
ob_leg_1.location = (0.22, 0.0, 0.925)
ob_leg_1.rotation_euler = (0.0, 0.1444, 3.142)
_m = ob_leg_1.modifiers.new('bevel', 'BEVEL')
_m.width = 0.003
_m.width_pct = 0.003
_m.segments = 2
_m.angle_limit = 0.6109
ob_brace_up_0.parent = ob_root
ob_brace_up_0.location = (-0.0175, 0.0, 0.365)
ob_brace_up_0.rotation_euler = (0.0, 1.179, 0.0)
_m = ob_brace_up_0.modifiers.new('bevel', 'BEVEL')
_m.width = 0.003
_m.width_pct = 0.003
_m.segments = 2
_m.angle_limit = 0.6109
ob_brace_dn_0.parent = ob_root
ob_brace_dn_0.location = (0.0175, 0.0, 0.365)
ob_brace_dn_0.rotation_euler = (0.0, 1.179, 3.142)
_m = ob_brace_dn_0.modifiers.new('bevel', 'BEVEL')
_m.width = 0.003
_m.width_pct = 0.003
_m.segments = 2
_m.angle_limit = 0.6109
ob_brace_up_1.parent = ob_root
ob_brace_up_1.location = (-0.0175, 0.0, 0.615)
ob_brace_up_1.rotation_euler = (0.0, 1.131, 0.0)
_m = ob_brace_up_1.modifiers.new('bevel', 'BEVEL')
_m.width = 0.003
_m.width_pct = 0.003
_m.segments = 2
_m.angle_limit = 0.6109
ob_brace_dn_1.parent = ob_root
ob_brace_dn_1.location = (0.0175, 0.0, 0.615)
ob_brace_dn_1.rotation_euler = (0.0, 1.131, 3.142)
_m = ob_brace_dn_1.modifiers.new('bevel', 'BEVEL')
_m.width = 0.003
_m.width_pct = 0.003
_m.segments = 2
_m.angle_limit = 0.6109
ob_brace_up_2.parent = ob_root
ob_brace_up_2.location = (-0.0175, 0.0, 0.865)
ob_brace_up_2.rotation_euler = (0.0, 1.07, 0.0)
_m = ob_brace_up_2.modifiers.new('bevel', 'BEVEL')
_m.width = 0.003
_m.width_pct = 0.003
_m.segments = 2
_m.angle_limit = 0.6109
ob_brace_dn_2.parent = ob_root
ob_brace_dn_2.location = (0.0175, 0.0, 0.865)
ob_brace_dn_2.rotation_euler = (0.0, 1.07, 3.142)
_m = ob_brace_dn_2.modifiers.new('bevel', 'BEVEL')
_m.width = 0.003
_m.width_pct = 0.003
_m.segments = 2
_m.angle_limit = 0.6109
ob_brace_up_3.parent = ob_root
ob_brace_up_3.location = (-0.0175, 0.0, 1.115)
ob_brace_up_3.rotation_euler = (0.0, 0.9925, 0.0)
_m = ob_brace_up_3.modifiers.new('bevel', 'BEVEL')
_m.width = 0.003
_m.width_pct = 0.003
_m.segments = 2
_m.angle_limit = 0.6109
ob_brace_dn_3.parent = ob_root
ob_brace_dn_3.location = (0.0175, 0.0, 1.115)
ob_brace_dn_3.rotation_euler = (0.0, 0.9925, 3.142)
_m = ob_brace_dn_3.modifiers.new('bevel', 'BEVEL')
_m.width = 0.003
_m.width_pct = 0.003
_m.segments = 2
_m.angle_limit = 0.6109
ob_brace_up_4.parent = ob_root
ob_brace_up_4.location = (-0.0175, 0.0, 1.365)
ob_brace_up_4.rotation_euler = (0.0, 0.8906, 0.0)
_m = ob_brace_up_4.modifiers.new('bevel', 'BEVEL')
_m.width = 0.003
_m.width_pct = 0.003
_m.segments = 2
_m.angle_limit = 0.6109
ob_brace_dn_4.parent = ob_root
ob_brace_dn_4.location = (0.0175, 0.0, 1.365)
ob_brace_dn_4.rotation_euler = (0.0, 0.8906, 3.142)
_m = ob_brace_dn_4.modifiers.new('bevel', 'BEVEL')
_m.width = 0.003
_m.width_pct = 0.003
_m.segments = 2
_m.angle_limit = 0.6109
ob_brace_up_5.parent = ob_root
ob_brace_up_5.location = (-0.0175, 0.0, 1.615)
ob_brace_up_5.rotation_euler = (0.0, 0.7545, 0.0)
_m = ob_brace_up_5.modifiers.new('bevel', 'BEVEL')
_m.width = 0.003
_m.width_pct = 0.003
_m.segments = 2
_m.angle_limit = 0.6109
ob_brace_dn_5.parent = ob_root
ob_brace_dn_5.location = (0.0175, 0.0, 1.615)
ob_brace_dn_5.rotation_euler = (0.0, 0.7545, 3.142)
_m = ob_brace_dn_5.modifiers.new('bevel', 'BEVEL')
_m.width = 0.003
_m.width_pct = 0.003
_m.segments = 2
_m.angle_limit = 0.6109
ob_crossarm_0.parent = ob_root
ob_crossarm_0.location = (0.0, 0.0, 1.35)
_m = ob_crossarm_0.modifiers.new('bevel', 'BEVEL')
_m.width = 0.008
_m.width_pct = 0.008
_m.segments = 2
_m.angle_limit = 0.6109
ob_insulator_0__1_0.parent = ob_root
ob_insulator_0__1_0.location = (-0.44, 0.0, 1.405)
_m = ob_insulator_0__1_0.modifiers.new('bevel', 'BEVEL')
_m.width = 0.01
_m.width_pct = 0.01
_m.segments = 2
_m.angle_limit = 0.6109
ob_insulator_0__1_1.parent = ob_root
ob_insulator_0__1_1.location = (-0.44, 0.0, 1.433)
_m = ob_insulator_0__1_1.modifiers.new('bevel', 'BEVEL')
_m.width = 0.01
_m.width_pct = 0.01
_m.segments = 2
_m.angle_limit = 0.6109
ob_insulator_0__1_2.parent = ob_root
ob_insulator_0__1_2.location = (-0.44, 0.0, 1.461)
_m = ob_insulator_0__1_2.modifiers.new('bevel', 'BEVEL')
_m.width = 0.01
_m.width_pct = 0.01
_m.segments = 2
_m.angle_limit = 0.6109
ob_insulator_0_1_0.parent = ob_root
ob_insulator_0_1_0.location = (0.44, 0.0, 1.405)
_m = ob_insulator_0_1_0.modifiers.new('bevel', 'BEVEL')
_m.width = 0.01
_m.width_pct = 0.01
_m.segments = 2
_m.angle_limit = 0.6109
ob_insulator_0_1_1.parent = ob_root
ob_insulator_0_1_1.location = (0.44, 0.0, 1.433)
_m = ob_insulator_0_1_1.modifiers.new('bevel', 'BEVEL')
_m.width = 0.01
_m.width_pct = 0.01
_m.segments = 2
_m.angle_limit = 0.6109
ob_insulator_0_1_2.parent = ob_root
ob_insulator_0_1_2.location = (0.44, 0.0, 1.461)
_m = ob_insulator_0_1_2.modifiers.new('bevel', 'BEVEL')
_m.width = 0.01
_m.width_pct = 0.01
_m.segments = 2
_m.angle_limit = 0.6109
ob_crossarm_1.parent = ob_root
ob_crossarm_1.location = (0.0, 0.0, 1.64)
_m = ob_crossarm_1.modifiers.new('bevel', 'BEVEL')
_m.width = 0.008
_m.width_pct = 0.008
_m.segments = 2
_m.angle_limit = 0.6109
ob_insulator_1__1_0.parent = ob_root
ob_insulator_1__1_0.location = (-0.44, 0.0, 1.695)
_m = ob_insulator_1__1_0.modifiers.new('bevel', 'BEVEL')
_m.width = 0.01
_m.width_pct = 0.01
_m.segments = 2
_m.angle_limit = 0.6109
ob_insulator_1__1_1.parent = ob_root
ob_insulator_1__1_1.location = (-0.44, 0.0, 1.723)
_m = ob_insulator_1__1_1.modifiers.new('bevel', 'BEVEL')
_m.width = 0.01
_m.width_pct = 0.01
_m.segments = 2
_m.angle_limit = 0.6109
ob_insulator_1__1_2.parent = ob_root
ob_insulator_1__1_2.location = (-0.44, 0.0, 1.751)
_m = ob_insulator_1__1_2.modifiers.new('bevel', 'BEVEL')
_m.width = 0.01
_m.width_pct = 0.01
_m.segments = 2
_m.angle_limit = 0.6109
ob_insulator_1_1_0.parent = ob_root
ob_insulator_1_1_0.location = (0.44, 0.0, 1.695)
_m = ob_insulator_1_1_0.modifiers.new('bevel', 'BEVEL')
_m.width = 0.01
_m.width_pct = 0.01
_m.segments = 2
_m.angle_limit = 0.6109
ob_insulator_1_1_1.parent = ob_root
ob_insulator_1_1_1.location = (0.44, 0.0, 1.723)
_m = ob_insulator_1_1_1.modifiers.new('bevel', 'BEVEL')
_m.width = 0.01
_m.width_pct = 0.01
_m.segments = 2
_m.angle_limit = 0.6109
ob_insulator_1_1_2.parent = ob_root
ob_insulator_1_1_2.location = (0.44, 0.0, 1.751)
_m = ob_insulator_1_1_2.modifiers.new('bevel', 'BEVEL')
_m.width = 0.01
_m.width_pct = 0.01
_m.segments = 2
_m.angle_limit = 0.6109
ob_fc_ground.location = (0.0, 0.0, 0.0)
ob_fc_ground.hide_render = True
ob_fc_ground.is_shadow_catcher = True

# ---- collection membership
scene.collection.objects.link(ob_fc_camera)
scene.collection.objects.link(ob_fc_sun)
scene.collection.objects.link(ob_fc_rim)
scene.collection.objects.link(ob_root)
scene.collection.objects.link(ob_foot__1)
scene.collection.objects.link(ob_leg__1)
scene.collection.objects.link(ob_foot_1)
scene.collection.objects.link(ob_leg_1)
scene.collection.objects.link(ob_brace_up_0)
scene.collection.objects.link(ob_brace_dn_0)
scene.collection.objects.link(ob_brace_up_1)
scene.collection.objects.link(ob_brace_dn_1)
scene.collection.objects.link(ob_brace_up_2)
scene.collection.objects.link(ob_brace_dn_2)
scene.collection.objects.link(ob_brace_up_3)
scene.collection.objects.link(ob_brace_dn_3)
scene.collection.objects.link(ob_brace_up_4)
scene.collection.objects.link(ob_brace_dn_4)
scene.collection.objects.link(ob_brace_up_5)
scene.collection.objects.link(ob_brace_dn_5)
scene.collection.objects.link(ob_crossarm_0)
scene.collection.objects.link(ob_insulator_0__1_0)
scene.collection.objects.link(ob_insulator_0__1_1)
scene.collection.objects.link(ob_insulator_0__1_2)
scene.collection.objects.link(ob_insulator_0_1_0)
scene.collection.objects.link(ob_insulator_0_1_1)
scene.collection.objects.link(ob_insulator_0_1_2)
scene.collection.objects.link(ob_crossarm_1)
scene.collection.objects.link(ob_insulator_1__1_0)
scene.collection.objects.link(ob_insulator_1__1_1)
scene.collection.objects.link(ob_insulator_1__1_2)
scene.collection.objects.link(ob_insulator_1_1_0)
scene.collection.objects.link(ob_insulator_1_1_1)
scene.collection.objects.link(ob_insulator_1_1_2)
scene.collection.objects.link(ob_fc_ground)

# ---- scene / render settings (as saved in the file)
scene.camera = ob_fc_camera
scene.frame_start = 1; scene.frame_end = 250; scene.frame_set(1)
scene.render.engine = 'CYCLES'
scene.render.resolution_x = 608
scene.render.resolution_y = 480
scene.render.filter_size = 1.2
scene.render.film_transparent = True
scene.render.bake_bias = 0.0
scene.render.bake_samples = 0
scene.render.compositor_device = 'GPU'
scene.cycles.samples = 64
scene.cycles.adaptive_threshold = 0.02
scene.cycles.max_bounces = 4
scene.cycles.diffuse_bounces = 2
scene.cycles.glossy_bounces = 2
scene.cycles.transparent_max_bounces = 4
scene.cycles.seed = 7
scene.eevee.use_volume_custom_range = False
scene.eevee.fast_gi_thickness_near = 0.1
scene.eevee.fast_gi_thickness_far = 0.0
scene.eevee.ray_tracing_options.screen_trace_thickness = 0.1
scene.view_settings.look = 'AgX - Punchy'
scene.view_settings.exposure = 0.25
bpy.context.view_layer.update()
